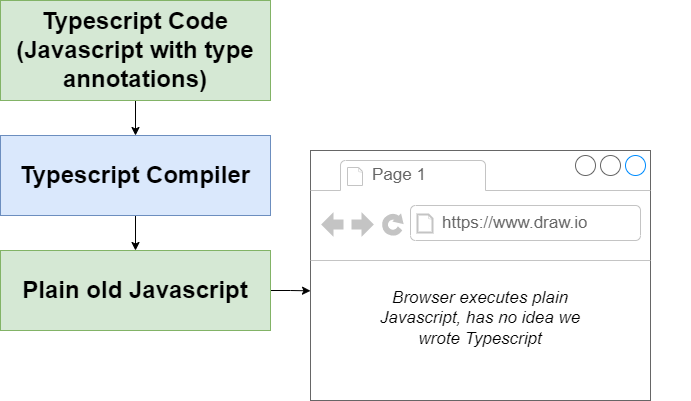

The diagram above was exported from draw.io. Its source (the exported page's mxGraphModel, read from the mxfile embedded in the PNG):
<mxGraphModel dx="1434" dy="802" grid="1" gridSize="10" guides="1" tooltips="1" connect="1" arrows="1" fold="1" page="1" pageScale="1" pageWidth="3300" pageHeight="4681" math="0" shadow="0">
  <root>
    <mxCell id="_1hTCT25KZGYNhiv6zdk-0" />
    <mxCell id="_1hTCT25KZGYNhiv6zdk-1" parent="_1hTCT25KZGYNhiv6zdk-0" />
    <mxCell id="_1hTCT25KZGYNhiv6zdk-5" style="edgeStyle=orthogonalEdgeStyle;rounded=0;orthogonalLoop=1;jettySize=auto;html=1;exitX=0.5;exitY=1;exitDx=0;exitDy=0;fontSize=24;" parent="_1hTCT25KZGYNhiv6zdk-1" source="_1hTCT25KZGYNhiv6zdk-2" target="_1hTCT25KZGYNhiv6zdk-4" edge="1">
      <mxGeometry relative="1" as="geometry" />
    </mxCell>
    <mxCell id="_1hTCT25KZGYNhiv6zdk-2" value="Typescript Code (Javascript with type annotations)" style="rounded=0;whiteSpace=wrap;html=1;fontSize=24;fillColor=#d5e8d4;strokeColor=#82b366;fontStyle=1" parent="_1hTCT25KZGYNhiv6zdk-1" vertex="1">
      <mxGeometry x="500" y="180" width="270" height="100" as="geometry" />
    </mxCell>
    <mxCell id="_1hTCT25KZGYNhiv6zdk-7" style="edgeStyle=orthogonalEdgeStyle;rounded=0;orthogonalLoop=1;jettySize=auto;html=1;exitX=0.5;exitY=1;exitDx=0;exitDy=0;fontSize=24;" parent="_1hTCT25KZGYNhiv6zdk-1" source="_1hTCT25KZGYNhiv6zdk-4" target="_1hTCT25KZGYNhiv6zdk-6" edge="1">
      <mxGeometry relative="1" as="geometry" />
    </mxCell>
    <mxCell id="_1hTCT25KZGYNhiv6zdk-4" value="Typescript Compiler" style="rounded=0;whiteSpace=wrap;html=1;fontSize=24;fillColor=#dae8fc;strokeColor=#6c8ebf;fontStyle=1" parent="_1hTCT25KZGYNhiv6zdk-1" vertex="1">
      <mxGeometry x="500" y="315" width="270" height="80" as="geometry" />
    </mxCell>
    <mxCell id="_1hTCT25KZGYNhiv6zdk-11" style="edgeStyle=orthogonalEdgeStyle;rounded=0;orthogonalLoop=1;jettySize=auto;html=1;exitX=1;exitY=0.5;exitDx=0;exitDy=0;fontSize=24;" parent="_1hTCT25KZGYNhiv6zdk-1" source="_1hTCT25KZGYNhiv6zdk-6" edge="1">
      <mxGeometry relative="1" as="geometry">
        <mxPoint x="810" y="470.33333333333337" as="targetPoint" />
      </mxGeometry>
    </mxCell>
    <mxCell id="_1hTCT25KZGYNhiv6zdk-6" value="Plain old Javascript" style="rounded=0;whiteSpace=wrap;html=1;fontSize=24;fillColor=#d5e8d4;strokeColor=#82b366;fontStyle=1" parent="_1hTCT25KZGYNhiv6zdk-1" vertex="1">
      <mxGeometry x="500" y="430" width="270" height="80" as="geometry" />
    </mxCell>
    <mxCell id="_1hTCT25KZGYNhiv6zdk-8" value="" style="strokeWidth=1;shadow=0;dashed=0;align=center;html=1;shape=mxgraph.mockup.containers.browserWindow;rSize=0;fillColor=#ffffff;strokeColor=#666666;strokeColor2=#008cff;strokeColor3=#c4c4c4;mainText=,;recursiveResize=0;fontSize=24;" parent="_1hTCT25KZGYNhiv6zdk-1" vertex="1">
      <mxGeometry x="810" y="330" width="340" height="250" as="geometry" />
    </mxCell>
    <mxCell id="_1hTCT25KZGYNhiv6zdk-9" value="Page 1" style="strokeWidth=1;shadow=0;dashed=0;align=center;html=1;shape=mxgraph.mockup.containers.anchor;fontSize=17;fontColor=#666666;align=left;" parent="_1hTCT25KZGYNhiv6zdk-8" vertex="1">
      <mxGeometry x="60" y="12" width="110" height="26" as="geometry" />
    </mxCell>
    <mxCell id="_1hTCT25KZGYNhiv6zdk-10" value="https://www.draw.io" style="strokeWidth=1;shadow=0;dashed=0;align=center;html=1;shape=mxgraph.mockup.containers.anchor;rSize=0;fontSize=17;fontColor=#666666;align=left;" parent="_1hTCT25KZGYNhiv6zdk-8" vertex="1">
      <mxGeometry x="130" y="60" width="250" height="26" as="geometry" />
    </mxCell>
    <mxCell id="ZQuXjP0vXu0D4O1rCMLR-1" value="Browser executes plain Javascript, has no idea we wrote Typescript" style="text;html=1;strokeColor=none;fillColor=none;align=center;verticalAlign=middle;whiteSpace=wrap;rounded=0;fontSize=17;fontStyle=2" parent="_1hTCT25KZGYNhiv6zdk-8" vertex="1">
      <mxGeometry x="65" y="125" width="210" height="85" as="geometry" />
    </mxCell>
  </root>
</mxGraphModel>